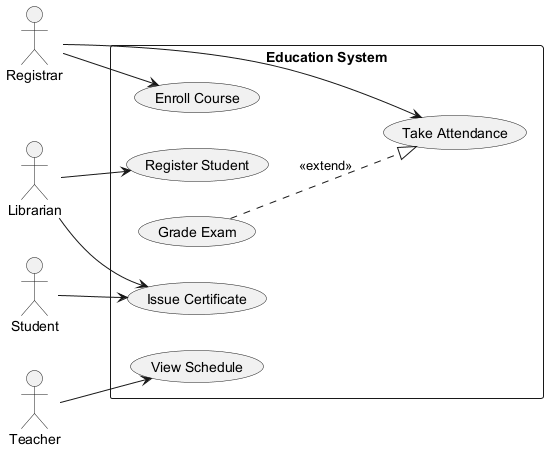

The diagram above was rendered by PlantUML. Its source (embedded in the PNG):
@startuml

left to right direction
actor "Registrar" as Registrar
actor "Librarian" as Librarian
actor "Student" as Student
actor "Teacher" as Teacher
rectangle "Education System" {
  usecase "Enroll Course" as UC_EnrollCourse
  usecase "Register Student" as UC_RegisterStudent
  usecase "Grade Exam" as UC_GradeExam
  usecase "Issue Certificate" as UC_IssueCertificate
  usecase "Take Attendance" as UC_TakeAttendance
  usecase "View Schedule" as UC_ViewSchedule
}
Registrar --> UC_TakeAttendance
Registrar --> UC_EnrollCourse
Librarian --> UC_RegisterStudent
Librarian --> UC_IssueCertificate
Student --> UC_IssueCertificate
Teacher --> UC_ViewSchedule
UC_GradeExam ..|> UC_TakeAttendance : <<extend>>
@enduml